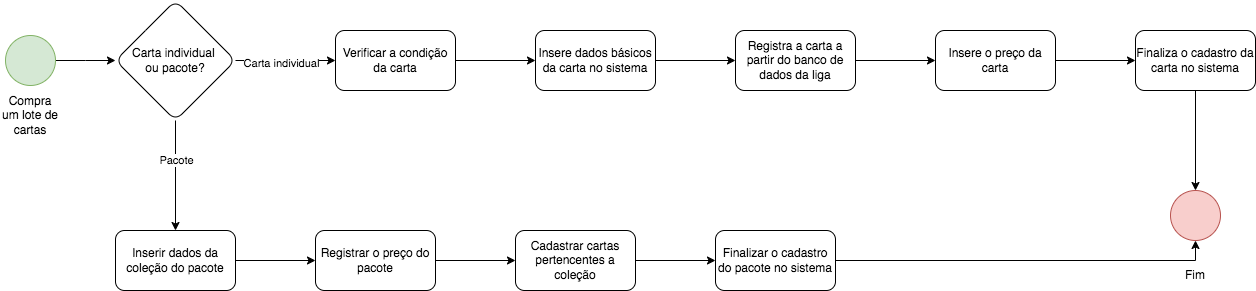

The diagram above was exported from draw.io. Its source (the exported page's mxGraphModel, read from the mxfile embedded in the PNG):
<mxGraphModel dx="1468" dy="903" grid="1" gridSize="10" guides="1" tooltips="1" connect="1" arrows="1" fold="1" page="1" pageScale="1" pageWidth="827" pageHeight="1169" math="0" shadow="0">
  <root>
    <mxCell id="0" />
    <mxCell id="1" parent="0" />
    <mxCell id="BbexcSJCjV8UkgEOPqxi-8" style="edgeStyle=orthogonalEdgeStyle;rounded=0;orthogonalLoop=1;jettySize=auto;html=1;entryX=0;entryY=0.5;entryDx=0;entryDy=0;" edge="1" parent="1" source="BbexcSJCjV8UkgEOPqxi-6">
      <mxGeometry relative="1" as="geometry">
        <mxPoint x="170" y="189.9999999999999" as="targetPoint" />
      </mxGeometry>
    </mxCell>
    <mxCell id="BbexcSJCjV8UkgEOPqxi-6" value="" style="ellipse;whiteSpace=wrap;html=1;aspect=fixed;fillColor=#d5e8d4;strokeColor=#82b366;" vertex="1" parent="1">
      <mxGeometry x="60" y="165" width="50" height="50" as="geometry" />
    </mxCell>
    <mxCell id="BbexcSJCjV8UkgEOPqxi-7" value="Compra um lote de cartas" style="text;html=1;align=center;verticalAlign=middle;whiteSpace=wrap;rounded=0;" vertex="1" parent="1">
      <mxGeometry x="55" y="230" width="60" height="30" as="geometry" />
    </mxCell>
    <mxCell id="BbexcSJCjV8UkgEOPqxi-21" value="" style="edgeStyle=orthogonalEdgeStyle;rounded=0;orthogonalLoop=1;jettySize=auto;html=1;" edge="1" parent="1" source="BbexcSJCjV8UkgEOPqxi-18" target="BbexcSJCjV8UkgEOPqxi-20">
      <mxGeometry relative="1" as="geometry" />
    </mxCell>
    <mxCell id="BbexcSJCjV8UkgEOPqxi-24" value="Carta individual" style="edgeLabel;html=1;align=center;verticalAlign=middle;resizable=0;points=[];" vertex="1" connectable="0" parent="BbexcSJCjV8UkgEOPqxi-21">
      <mxGeometry x="-0.2695" y="-2" relative="1" as="geometry">
        <mxPoint x="8" as="offset" />
      </mxGeometry>
    </mxCell>
    <mxCell id="BbexcSJCjV8UkgEOPqxi-23" value="" style="edgeStyle=orthogonalEdgeStyle;rounded=0;orthogonalLoop=1;jettySize=auto;html=1;" edge="1" parent="1" source="BbexcSJCjV8UkgEOPqxi-18" target="BbexcSJCjV8UkgEOPqxi-22">
      <mxGeometry relative="1" as="geometry" />
    </mxCell>
    <mxCell id="BbexcSJCjV8UkgEOPqxi-25" value="Pacote" style="edgeLabel;html=1;align=center;verticalAlign=middle;resizable=0;points=[];" vertex="1" connectable="0" parent="BbexcSJCjV8UkgEOPqxi-23">
      <mxGeometry x="-0.2938" y="2" relative="1" as="geometry">
        <mxPoint x="-2" as="offset" />
      </mxGeometry>
    </mxCell>
    <mxCell id="BbexcSJCjV8UkgEOPqxi-18" value="Carta individual&amp;nbsp;&lt;div&gt;ou pacote?&lt;/div&gt;" style="rhombus;whiteSpace=wrap;html=1;rounded=1;" vertex="1" parent="1">
      <mxGeometry x="170" y="130" width="120" height="120" as="geometry" />
    </mxCell>
    <mxCell id="BbexcSJCjV8UkgEOPqxi-27" value="" style="edgeStyle=orthogonalEdgeStyle;rounded=0;orthogonalLoop=1;jettySize=auto;html=1;" edge="1" parent="1" source="BbexcSJCjV8UkgEOPqxi-20" target="BbexcSJCjV8UkgEOPqxi-26">
      <mxGeometry relative="1" as="geometry" />
    </mxCell>
    <mxCell id="BbexcSJCjV8UkgEOPqxi-20" value="Verificar a condição da carta" style="whiteSpace=wrap;html=1;rounded=1;" vertex="1" parent="1">
      <mxGeometry x="390" y="160" width="120" height="60" as="geometry" />
    </mxCell>
    <mxCell id="BbexcSJCjV8UkgEOPqxi-40" value="" style="edgeStyle=orthogonalEdgeStyle;rounded=0;orthogonalLoop=1;jettySize=auto;html=1;" edge="1" parent="1" source="BbexcSJCjV8UkgEOPqxi-22" target="BbexcSJCjV8UkgEOPqxi-39">
      <mxGeometry relative="1" as="geometry" />
    </mxCell>
    <mxCell id="BbexcSJCjV8UkgEOPqxi-22" value="Inserir dados da coleção do pacote" style="whiteSpace=wrap;html=1;rounded=1;" vertex="1" parent="1">
      <mxGeometry x="170" y="360" width="120" height="60" as="geometry" />
    </mxCell>
    <mxCell id="BbexcSJCjV8UkgEOPqxi-29" value="" style="edgeStyle=orthogonalEdgeStyle;rounded=0;orthogonalLoop=1;jettySize=auto;html=1;" edge="1" parent="1" source="BbexcSJCjV8UkgEOPqxi-26" target="BbexcSJCjV8UkgEOPqxi-28">
      <mxGeometry relative="1" as="geometry" />
    </mxCell>
    <mxCell id="BbexcSJCjV8UkgEOPqxi-26" value="Insere dados básicos da carta no sistema" style="whiteSpace=wrap;html=1;rounded=1;" vertex="1" parent="1">
      <mxGeometry x="590" y="160" width="120" height="60" as="geometry" />
    </mxCell>
    <mxCell id="BbexcSJCjV8UkgEOPqxi-31" value="" style="edgeStyle=orthogonalEdgeStyle;rounded=0;orthogonalLoop=1;jettySize=auto;html=1;" edge="1" parent="1" source="BbexcSJCjV8UkgEOPqxi-28" target="BbexcSJCjV8UkgEOPqxi-30">
      <mxGeometry relative="1" as="geometry" />
    </mxCell>
    <mxCell id="BbexcSJCjV8UkgEOPqxi-28" value="Registra a carta a partir do banco de dados da liga" style="whiteSpace=wrap;html=1;rounded=1;" vertex="1" parent="1">
      <mxGeometry x="790" y="160" width="120" height="60" as="geometry" />
    </mxCell>
    <mxCell id="BbexcSJCjV8UkgEOPqxi-36" value="" style="edgeStyle=orthogonalEdgeStyle;rounded=0;orthogonalLoop=1;jettySize=auto;html=1;" edge="1" parent="1" source="BbexcSJCjV8UkgEOPqxi-30" target="BbexcSJCjV8UkgEOPqxi-35">
      <mxGeometry relative="1" as="geometry" />
    </mxCell>
    <mxCell id="BbexcSJCjV8UkgEOPqxi-30" value="Insere o preço da carta" style="whiteSpace=wrap;html=1;rounded=1;" vertex="1" parent="1">
      <mxGeometry x="990" y="160" width="120" height="60" as="geometry" />
    </mxCell>
    <mxCell id="BbexcSJCjV8UkgEOPqxi-34" value="" style="ellipse;whiteSpace=wrap;html=1;aspect=fixed;fillColor=#f8cecc;strokeColor=#b85450;" vertex="1" parent="1">
      <mxGeometry x="1225" y="320" width="50" height="50" as="geometry" />
    </mxCell>
    <mxCell id="BbexcSJCjV8UkgEOPqxi-37" style="edgeStyle=orthogonalEdgeStyle;rounded=0;orthogonalLoop=1;jettySize=auto;html=1;" edge="1" parent="1" source="BbexcSJCjV8UkgEOPqxi-35" target="BbexcSJCjV8UkgEOPqxi-34">
      <mxGeometry relative="1" as="geometry" />
    </mxCell>
    <mxCell id="BbexcSJCjV8UkgEOPqxi-35" value="Finaliza o cadastro da carta no sistema" style="whiteSpace=wrap;html=1;rounded=1;" vertex="1" parent="1">
      <mxGeometry x="1190" y="160" width="120" height="60" as="geometry" />
    </mxCell>
    <mxCell id="BbexcSJCjV8UkgEOPqxi-38" value="Fim" style="text;html=1;align=center;verticalAlign=middle;whiteSpace=wrap;rounded=0;" vertex="1" parent="1">
      <mxGeometry x="1220" y="390" width="60" height="30" as="geometry" />
    </mxCell>
    <mxCell id="BbexcSJCjV8UkgEOPqxi-42" value="" style="edgeStyle=orthogonalEdgeStyle;rounded=0;orthogonalLoop=1;jettySize=auto;html=1;" edge="1" parent="1" source="BbexcSJCjV8UkgEOPqxi-39" target="BbexcSJCjV8UkgEOPqxi-41">
      <mxGeometry relative="1" as="geometry" />
    </mxCell>
    <mxCell id="BbexcSJCjV8UkgEOPqxi-39" value="Registrar o preço do pacote" style="whiteSpace=wrap;html=1;rounded=1;" vertex="1" parent="1">
      <mxGeometry x="370" y="360" width="120" height="60" as="geometry" />
    </mxCell>
    <mxCell id="BbexcSJCjV8UkgEOPqxi-44" value="" style="edgeStyle=orthogonalEdgeStyle;rounded=0;orthogonalLoop=1;jettySize=auto;html=1;" edge="1" parent="1" source="BbexcSJCjV8UkgEOPqxi-41" target="BbexcSJCjV8UkgEOPqxi-43">
      <mxGeometry relative="1" as="geometry" />
    </mxCell>
    <mxCell id="BbexcSJCjV8UkgEOPqxi-41" value="Cadastrar cartas pertencentes a coleção" style="whiteSpace=wrap;html=1;rounded=1;" vertex="1" parent="1">
      <mxGeometry x="570" y="360" width="120" height="60" as="geometry" />
    </mxCell>
    <mxCell id="BbexcSJCjV8UkgEOPqxi-46" style="edgeStyle=orthogonalEdgeStyle;rounded=0;orthogonalLoop=1;jettySize=auto;html=1;entryX=0.5;entryY=1;entryDx=0;entryDy=0;" edge="1" parent="1" source="BbexcSJCjV8UkgEOPqxi-43" target="BbexcSJCjV8UkgEOPqxi-34">
      <mxGeometry relative="1" as="geometry" />
    </mxCell>
    <mxCell id="BbexcSJCjV8UkgEOPqxi-43" value="Finalizar o cadastro do pacote no sistema" style="whiteSpace=wrap;html=1;rounded=1;" vertex="1" parent="1">
      <mxGeometry x="770" y="360" width="120" height="60" as="geometry" />
    </mxCell>
  </root>
</mxGraphModel>